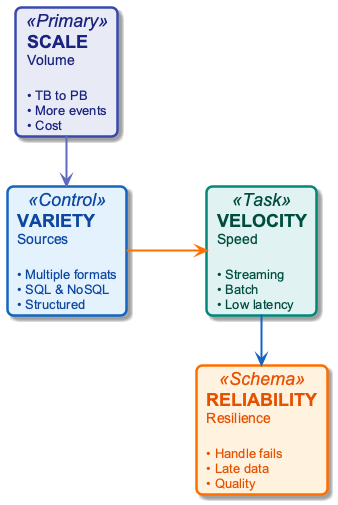

The diagram above was rendered by PlantUML. Its source (embedded in the PNG):
@startuml
!include ../_template_styles.puml
' Why Data Engineering Exists — four problems (4 V's)
top to bottom direction

card "**SCALE**\n<size:14>Volume</size>\n\n<size:13>• TB to PB</size>\n<size:13>• More events</size>\n<size:13>• Cost</size>" as S <<Primary>>

card "**VARIETY**\n<size:14>Sources</size>\n\n<size:13>• Multiple formats</size>\n<size:13>• SQL & NoSQL</size>\n<size:13>• Structured</size>" as V <<Control>>

card "**VELOCITY**\n<size:14>Speed</size>\n\n<size:13>• Streaming</size>\n<size:13>• Batch</size>\n<size:13>• Low latency</size>" as Ve <<Task>>

card "**RELIABILITY**\n<size:14>Resilience</size>\n\n<size:13>• Handle fails</size>\n<size:13>• Late data</size>\n<size:13>• Quality</size>" as R <<Schema>>

S -down[#5C6BC0,thickness=2]-> V
V -right[#FF6F00,thickness=2]-> Ve
Ve -down[#1565C0,thickness=2]-> R

@enduml